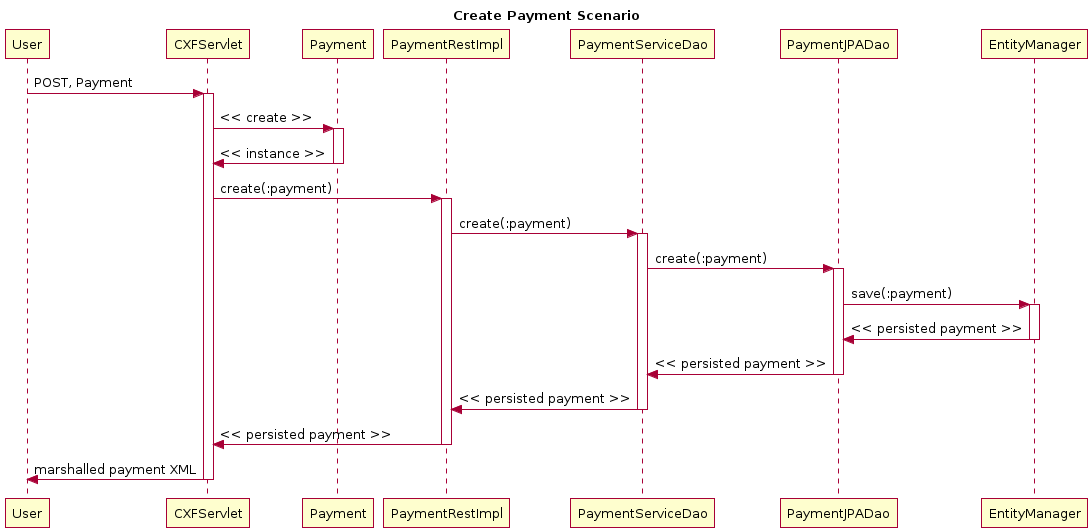

The diagram above was rendered by PlantUML. Its source (embedded in the PNG):
@startuml
title Create Payment Scenario
participant User
User -> CXFServlet: POST, Payment
activate CXFServlet
CXFServlet -> Payment: << create >>
activate Payment
Payment -> CXFServlet: << instance >>
deactivate Payment
CXFServlet -> PaymentRestImpl: create(:payment)
activate PaymentRestImpl
PaymentRestImpl -> PaymentServiceDao: create(:payment)
activate PaymentServiceDao
PaymentServiceDao -> PaymentJPADao: create(:payment)
activate PaymentJPADao
PaymentJPADao -> EntityManager: save(:payment)
activate EntityManager
EntityManager -> PaymentJPADao: << persisted payment >>
deactivate EntityManager
PaymentJPADao -> PaymentServiceDao: << persisted payment >>
deactivate PaymentJPADao
PaymentServiceDao -> PaymentRestImpl: << persisted payment >>
deactivate PaymentServiceDao
PaymentRestImpl -> CXFServlet: << persisted payment >>
deactivate PaymentRestImpl
CXFServlet -> User: marshalled payment XML
deactivate CXFServlet
@enduml